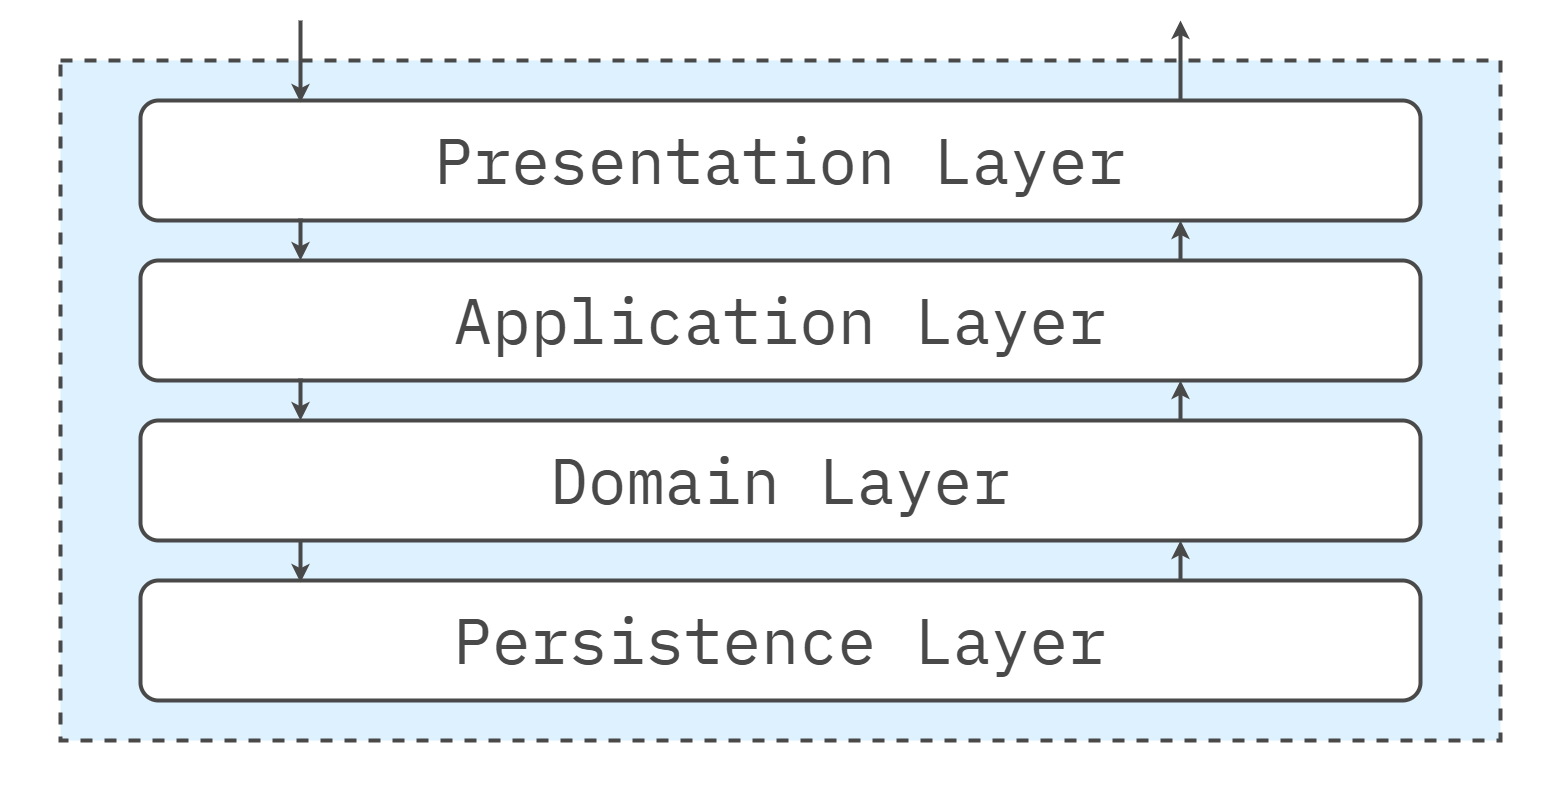

The diagram above was exported from draw.io. Its source (the exported page's mxGraphModel, read from the mxfile embedded in the PNG):
<mxGraphModel dx="1654" dy="780" grid="1" gridSize="20" guides="1" tooltips="1" connect="1" arrows="1" fold="1" page="1" pageScale="1" pageWidth="1600" pageHeight="840" math="0" shadow="0">
  <root>
    <mxCell id="0" />
    <mxCell id="1" parent="0" />
    <mxCell id="Az0bFYg64EQcbs3Bumrs-12" value="" style="rounded=0;whiteSpace=wrap;html=1;strokeColor=none;strokeWidth=4;align=center;verticalAlign=middle;fontFamily=IBM Plex Mono;fontSource=https%3A%2F%2Ffonts.googleapis.com%2Fcss%3Ffamily%3DIBM%2BPlex%2BMono;fontSize=64;fontColor=#494949;fillColor=none;movable=0;resizable=0;rotatable=0;deletable=0;editable=0;locked=1;connectable=0;" parent="1" vertex="1">
      <mxGeometry x="20" y="20" width="1560" height="800" as="geometry" />
    </mxCell>
    <mxCell id="L3TbLjJM5cl4JLg-beqe-2" value="" style="rounded=0;whiteSpace=wrap;html=1;fillColor=#DDF1FE;strokeColor=#494949;strokeWidth=4;perimeterSpacing=1;dashed=1;movable=1;resizable=1;rotatable=1;deletable=1;editable=1;locked=0;connectable=1;" parent="1" vertex="1">
      <mxGeometry x="80" y="80" width="1440" height="680" as="geometry" />
    </mxCell>
    <mxCell id="L3TbLjJM5cl4JLg-beqe-4" value="Presentation Layer" style="rounded=1;whiteSpace=wrap;html=1;fillColor=#FFFFFF;strokeColor=#494949;strokeWidth=4;fontFamily=IBM Plex Mono;fontSource=https%3A%2F%2Ffonts.googleapis.com%2Fcss%3Ffamily%3DIBM%2BPlex%2BMono;fontSize=64;fontColor=#494949;" parent="1" vertex="1">
      <mxGeometry x="160" y="120" width="1280" height="120" as="geometry" />
    </mxCell>
    <mxCell id="L3TbLjJM5cl4JLg-beqe-7" value="Application Layer" style="rounded=1;whiteSpace=wrap;html=1;fillColor=#FFFFFF;strokeColor=#494949;strokeWidth=4;fontFamily=IBM Plex Mono;fontSource=https%3A%2F%2Ffonts.googleapis.com%2Fcss%3Ffamily%3DIBM%2BPlex%2BMono;fontSize=64;fontColor=#494949;" parent="1" vertex="1">
      <mxGeometry x="160" y="280" width="1280" height="120" as="geometry" />
    </mxCell>
    <mxCell id="L3TbLjJM5cl4JLg-beqe-8" value="Domain Layer" style="rounded=1;whiteSpace=wrap;html=1;fillColor=#FFFFFF;strokeColor=#494949;strokeWidth=4;fontFamily=IBM Plex Mono;fontSource=https%3A%2F%2Ffonts.googleapis.com%2Fcss%3Ffamily%3DIBM%2BPlex%2BMono;fontSize=64;fontColor=#494949;" parent="1" vertex="1">
      <mxGeometry x="160" y="440" width="1280" height="120" as="geometry" />
    </mxCell>
    <mxCell id="L3TbLjJM5cl4JLg-beqe-9" value="&lt;span style=&quot;color: rgb(73, 73, 73);&quot;&gt;Persistence&amp;nbsp;&lt;/span&gt;Layer" style="rounded=1;whiteSpace=wrap;html=1;fillColor=#FFFFFF;strokeColor=#494949;strokeWidth=4;fontFamily=IBM Plex Mono;fontSource=https%3A%2F%2Ffonts.googleapis.com%2Fcss%3Ffamily%3DIBM%2BPlex%2BMono;fontSize=64;fontColor=#494949;" parent="1" vertex="1">
      <mxGeometry x="160" y="600" width="1280" height="120" as="geometry" />
    </mxCell>
    <mxCell id="Az0bFYg64EQcbs3Bumrs-4" value="" style="endArrow=classic;html=1;rounded=0;fontFamily=IBM Plex Mono;fontSource=https%3A%2F%2Ffonts.googleapis.com%2Fcss%3Ffamily%3DIBM%2BPlex%2BMono;fontSize=64;fontColor=#494949;exitX=0.123;exitY=0.992;exitDx=0;exitDy=0;exitPerimeter=0;entryX=0.123;entryY=0.012;entryDx=0;entryDy=0;entryPerimeter=0;strokeColor=#494949;strokeWidth=4;" parent="1" edge="1">
      <mxGeometry width="50" height="50" relative="1" as="geometry">
        <mxPoint x="320" y="398" as="sourcePoint" />
        <mxPoint x="320" y="440" as="targetPoint" />
      </mxGeometry>
    </mxCell>
    <mxCell id="Az0bFYg64EQcbs3Bumrs-5" value="" style="endArrow=classic;html=1;rounded=0;fontFamily=IBM Plex Mono;fontSource=https%3A%2F%2Ffonts.googleapis.com%2Fcss%3Ffamily%3DIBM%2BPlex%2BMono;fontSize=64;fontColor=#494949;exitX=0.123;exitY=0.992;exitDx=0;exitDy=0;exitPerimeter=0;entryX=0.123;entryY=0.012;entryDx=0;entryDy=0;entryPerimeter=0;strokeColor=#494949;strokeWidth=4;" parent="1" edge="1">
      <mxGeometry width="50" height="50" relative="1" as="geometry">
        <mxPoint x="320" y="238" as="sourcePoint" />
        <mxPoint x="320" y="280" as="targetPoint" />
        <Array as="points">
          <mxPoint x="320" y="240" />
        </Array>
      </mxGeometry>
    </mxCell>
    <mxCell id="Az0bFYg64EQcbs3Bumrs-6" value="" style="endArrow=classic;html=1;rounded=0;fontFamily=IBM Plex Mono;fontSource=https%3A%2F%2Ffonts.googleapis.com%2Fcss%3Ffamily%3DIBM%2BPlex%2BMono;fontSize=64;fontColor=#494949;exitX=0.123;exitY=0.992;exitDx=0;exitDy=0;exitPerimeter=0;entryX=0.123;entryY=0.012;entryDx=0;entryDy=0;entryPerimeter=0;strokeColor=#494949;strokeWidth=4;" parent="1" edge="1">
      <mxGeometry width="50" height="50" relative="1" as="geometry">
        <mxPoint x="320" y="560" as="sourcePoint" />
        <mxPoint x="320" y="602" as="targetPoint" />
      </mxGeometry>
    </mxCell>
    <mxCell id="Az0bFYg64EQcbs3Bumrs-7" value="" style="endArrow=classic;html=1;rounded=0;fontFamily=IBM Plex Mono;fontSource=https%3A%2F%2Ffonts.googleapis.com%2Fcss%3Ffamily%3DIBM%2BPlex%2BMono;fontSize=64;fontColor=#494949;entryX=0.123;entryY=0.012;entryDx=0;entryDy=0;entryPerimeter=0;strokeColor=#494949;strokeWidth=4;" parent="1" edge="1">
      <mxGeometry width="50" height="50" relative="1" as="geometry">
        <mxPoint x="320" y="40" as="sourcePoint" />
        <mxPoint x="320" y="122" as="targetPoint" />
      </mxGeometry>
    </mxCell>
    <mxCell id="Az0bFYg64EQcbs3Bumrs-8" value="" style="endArrow=classic;html=1;rounded=0;fontFamily=IBM Plex Mono;fontSource=https%3A%2F%2Ffonts.googleapis.com%2Fcss%3Ffamily%3DIBM%2BPlex%2BMono;fontSize=64;fontColor=#494949;strokeColor=#494949;strokeWidth=4;" parent="1" edge="1">
      <mxGeometry width="50" height="50" relative="1" as="geometry">
        <mxPoint x="1200" y="120" as="sourcePoint" />
        <mxPoint x="1200" y="40" as="targetPoint" />
      </mxGeometry>
    </mxCell>
    <mxCell id="Az0bFYg64EQcbs3Bumrs-9" value="" style="endArrow=classic;html=1;rounded=0;fontFamily=IBM Plex Mono;fontSource=https%3A%2F%2Ffonts.googleapis.com%2Fcss%3Ffamily%3DIBM%2BPlex%2BMono;fontSize=64;fontColor=#494949;strokeColor=#494949;strokeWidth=4;" parent="1" edge="1">
      <mxGeometry width="50" height="50" relative="1" as="geometry">
        <mxPoint x="1200" y="280" as="sourcePoint" />
        <mxPoint x="1200" y="240" as="targetPoint" />
      </mxGeometry>
    </mxCell>
    <mxCell id="Az0bFYg64EQcbs3Bumrs-10" value="" style="endArrow=classic;html=1;rounded=0;fontFamily=IBM Plex Mono;fontSource=https%3A%2F%2Ffonts.googleapis.com%2Fcss%3Ffamily%3DIBM%2BPlex%2BMono;fontSize=64;fontColor=#494949;strokeColor=#494949;strokeWidth=4;" parent="1" edge="1">
      <mxGeometry width="50" height="50" relative="1" as="geometry">
        <mxPoint x="1200" y="440" as="sourcePoint" />
        <mxPoint x="1200" y="400" as="targetPoint" />
      </mxGeometry>
    </mxCell>
    <mxCell id="Az0bFYg64EQcbs3Bumrs-11" value="" style="endArrow=classic;html=1;rounded=0;fontFamily=IBM Plex Mono;fontSource=https%3A%2F%2Ffonts.googleapis.com%2Fcss%3Ffamily%3DIBM%2BPlex%2BMono;fontSize=64;fontColor=#494949;strokeColor=#494949;strokeWidth=4;" parent="1" edge="1">
      <mxGeometry width="50" height="50" relative="1" as="geometry">
        <mxPoint x="1200" y="600" as="sourcePoint" />
        <mxPoint x="1200" y="560" as="targetPoint" />
      </mxGeometry>
    </mxCell>
  </root>
</mxGraphModel>